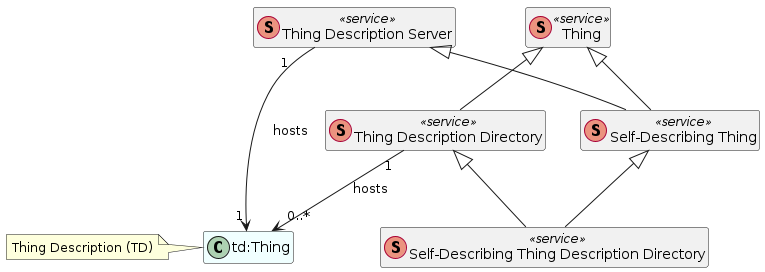

The diagram above was rendered by PlantUML. Its source (embedded in the PNG):
@startuml exploration-class-diagram
/' global configurations '/
hide methods
hide members

class Server as "Thing Description Server" <<(S,#eb937f) service>>

class Thing <<(S,#eb937f) service>>
together {
    class SelfDesc as "Self-Describing Thing" <<(S,#eb937f) service>>
    class Directory as "Thing Description Directory" <<(S,#eb937f) service>>
    class SelfDirectory as "Self-Describing Thing Description Directory" <<(S,#eb937f) service>>
}

class TD as "td:Thing" #Azure
note left: Thing Description (TD)

/' relations '/
Thing <|-- SelfDesc
Server <|-- SelfDesc
Thing <|-- Directory
Directory <|-- SelfDirectory
SelfDesc <|-- SelfDirectory
Directory "   1" --> "0..*   " TD: hosts
Server "1   " --> "   1" TD: hosts


@enduml